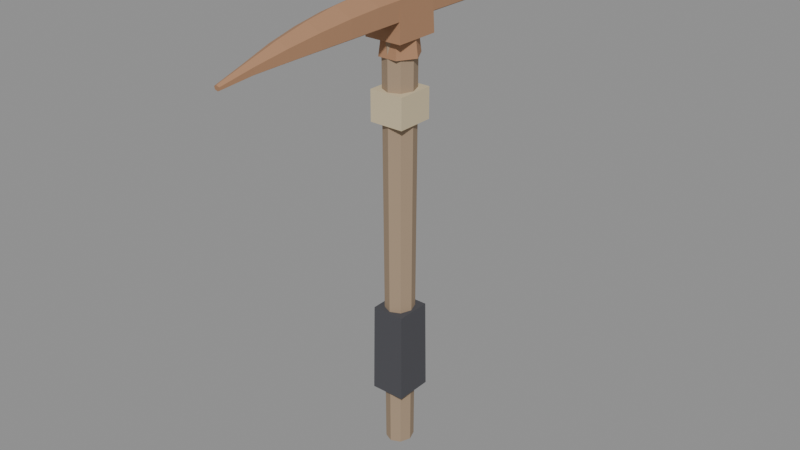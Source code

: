 # Source: pickaxe_worn.blend  (saved by Blender 5.2.45; exported with 4.5.12 LTS)
import bpy
from mathutils import Matrix  # noqa: F401  (used for matrix-valued properties, if any)

bpy.ops.wm.read_factory_settings(use_empty=True)
scene = bpy.context.scene
scene.name = 'Scene'

# ---- materials (node trees are filled in below, after node groups)
mat_oldwood = bpy.data.materials.new('OldWood')
mat_oldwood.diffuse_color = (0.37, 0.27, 0.18, 1.0)
mat_rubber = bpy.data.materials.new('Rubber')
mat_rubber.diffuse_color = (0.07, 0.07, 0.08, 1.0)
mat_rope = bpy.data.materials.new('Rope')
mat_rope.diffuse_color = (0.62, 0.52, 0.34, 1.0)
mat_rust = bpy.data.materials.new('Rust')
mat_rust.diffuse_color = (0.45, 0.25, 0.14, 1.0)
mat_steel = bpy.data.materials.new('Steel')
mat_steel.diffuse_color = (0.38, 0.4, 0.42, 1.0)

# ---- material node trees
mat_oldwood.use_nodes = True; mat_oldwood.node_tree.nodes.clear()
_N = mat_oldwood.node_tree.nodes; _L = mat_oldwood.node_tree.links
n0 = _N.new('ShaderNodeOutputMaterial'); n0.name = 'Material Output'; n0.location = (0, 0)
n1 = _N.new('ShaderNodeBsdfPrincipled'); n1.name = 'Principled BSDF'; n1.location = (0, 0)
n1.inputs[2].default_value = 1.0
n1.inputs[10].default_value = 0.005
n2 = _N.new('ShaderNodeVertexColor'); n2.name = 'Color Attribute'; n2.location = (0, 0)
n2.layer_name = 'Col'
n3 = _N.new('ShaderNodeMix'); n3.name = 'Mix'; n3.location = (0, 0)
n3.data_type = 'RGBA'
n3.blend_type = 'MULTIPLY'
n3.inputs[0].default_value = 1.0
n3.inputs[6].default_value = (0.37, 0.27, 0.18, 1.0)
_L.new(n1.outputs[0], n0.inputs[0])
_L.new(n2.outputs[0], n3.inputs[7])
_L.new(n3.outputs[2], n1.inputs[0])
n0.is_active_output = True
mat_rubber.use_nodes = True; mat_rubber.node_tree.nodes.clear()
_N = mat_rubber.node_tree.nodes; _L = mat_rubber.node_tree.links
n0 = _N.new('ShaderNodeOutputMaterial'); n0.name = 'Material Output'; n0.location = (0, 0)
n1 = _N.new('ShaderNodeBsdfPrincipled'); n1.name = 'Principled BSDF'; n1.location = (0, 0)
n1.inputs[2].default_value = 1.0
n1.inputs[10].default_value = 0.005
n2 = _N.new('ShaderNodeVertexColor'); n2.name = 'Color Attribute'; n2.location = (0, 0)
n2.layer_name = 'Col'
n3 = _N.new('ShaderNodeMix'); n3.name = 'Mix'; n3.location = (0, 0)
n3.data_type = 'RGBA'
n3.blend_type = 'MULTIPLY'
n3.inputs[0].default_value = 1.0
n3.inputs[6].default_value = (0.07, 0.07, 0.08, 1.0)
_L.new(n1.outputs[0], n0.inputs[0])
_L.new(n2.outputs[0], n3.inputs[7])
_L.new(n3.outputs[2], n1.inputs[0])
n0.is_active_output = True
mat_rope.use_nodes = True; mat_rope.node_tree.nodes.clear()
_N = mat_rope.node_tree.nodes; _L = mat_rope.node_tree.links
n0 = _N.new('ShaderNodeOutputMaterial'); n0.name = 'Material Output'; n0.location = (0, 0)
n1 = _N.new('ShaderNodeBsdfPrincipled'); n1.name = 'Principled BSDF'; n1.location = (0, 0)
n1.inputs[2].default_value = 1.0
n1.inputs[10].default_value = 0.005
n2 = _N.new('ShaderNodeVertexColor'); n2.name = 'Color Attribute'; n2.location = (0, 0)
n2.layer_name = 'Col'
n3 = _N.new('ShaderNodeMix'); n3.name = 'Mix'; n3.location = (0, 0)
n3.data_type = 'RGBA'
n3.blend_type = 'MULTIPLY'
n3.inputs[0].default_value = 1.0
n3.inputs[6].default_value = (0.62, 0.52, 0.34, 1.0)
_L.new(n1.outputs[0], n0.inputs[0])
_L.new(n2.outputs[0], n3.inputs[7])
_L.new(n3.outputs[2], n1.inputs[0])
n0.is_active_output = True
mat_rust.use_nodes = True; mat_rust.node_tree.nodes.clear()
_N = mat_rust.node_tree.nodes; _L = mat_rust.node_tree.links
n0 = _N.new('ShaderNodeOutputMaterial'); n0.name = 'Material Output'; n0.location = (0, 0)
n1 = _N.new('ShaderNodeBsdfPrincipled'); n1.name = 'Principled BSDF'; n1.location = (0, 0)
n1.inputs[1].default_value = 0.2
n1.inputs[2].default_value = 0.9
n1.inputs[10].default_value = 0.005
n2 = _N.new('ShaderNodeVertexColor'); n2.name = 'Color Attribute'; n2.location = (0, 0)
n2.layer_name = 'Col'
n3 = _N.new('ShaderNodeMix'); n3.name = 'Mix'; n3.location = (0, 0)
n3.data_type = 'RGBA'
n3.blend_type = 'MULTIPLY'
n3.inputs[0].default_value = 1.0
n3.inputs[6].default_value = (0.45, 0.25, 0.14, 1.0)
_L.new(n1.outputs[0], n0.inputs[0])
_L.new(n2.outputs[0], n3.inputs[7])
_L.new(n3.outputs[2], n1.inputs[0])
n0.is_active_output = True
mat_steel.use_nodes = True; mat_steel.node_tree.nodes.clear()
_N = mat_steel.node_tree.nodes; _L = mat_steel.node_tree.links
n0 = _N.new('ShaderNodeOutputMaterial'); n0.name = 'Material Output'; n0.location = (0, 0)
n1 = _N.new('ShaderNodeBsdfPrincipled'); n1.name = 'Principled BSDF'; n1.location = (0, 0)
n1.inputs[1].default_value = 0.2
n1.inputs[2].default_value = 0.65
n1.inputs[10].default_value = 0.005
n2 = _N.new('ShaderNodeVertexColor'); n2.name = 'Color Attribute'; n2.location = (0, 0)
n2.layer_name = 'Col'
n3 = _N.new('ShaderNodeMix'); n3.name = 'Mix'; n3.location = (0, 0)
n3.data_type = 'RGBA'
n3.blend_type = 'MULTIPLY'
n3.inputs[0].default_value = 1.0
n3.inputs[6].default_value = (0.38, 0.4, 0.42, 1.0)
_L.new(n1.outputs[0], n0.inputs[0])
_L.new(n2.outputs[0], n3.inputs[7])
_L.new(n3.outputs[2], n1.inputs[0])
n0.is_active_output = True

# ---- meshes
me_body_oldwood = bpy.data.meshes.new('Body_OldWood')
me_body_oldwood.from_pydata([(0.0175, 0.0, -0.09), (0.01237, -0.01361, -0.09), (1.072e-18, -0.01925, -0.09), (-0.01237, -0.01361, -0.09), (-0.0175, -2.357e-18, -0.09), (-0.01237, 0.01361, -0.09), (-3.215e-18, 0.01925, -0.09), (0.01237, 0.01361, -0.09), (0.0205, 0.0, 0.53), (0.0145, -0.01595, 0.53), (1.255e-18, -0.02255, 0.53), (-0.0145, -0.01595, 0.53), (-0.0205, -2.762e-18, 0.53), (-0.0145, 0.01595, 0.53), (-3.766e-18, 0.02255, 0.53), (0.0145, 0.01595, 0.53)], [], [(0, 8, 9, 1), (1, 9, 10, 2), (2, 10, 11, 3), (3, 11, 12, 4), (4, 12, 13, 5), (5, 13, 14, 6), (6, 14, 15, 7), (7, 15, 8, 0), (7, 0, 1, 2, 3, 4, 5, 6), (8, 15, 14, 13, 12, 11, 10, 9)])
_uv = me_body_oldwood.uv_layers.new(name='UVMap')
_uv.uv.foreach_set('vector', [0.0, -0.09, 0.0, 0.53, 0.01595, 0.53, 0.01361, -0.09, -0.01237, -0.09, -0.0145, 0.53, -1.255e-18, 0.53, -1.072e-18, -0.09, -1.072e-18, -0.09, -1.255e-18, 0.53, 0.0145, 0.53, 0.01237, -0.09, -0.01361, -0.09, -0.01595, 0.53, -2.762e-18, 0.53, -2.357e-18, -0.09, -2.357e-18, -0.09, -2.762e-18, 0.53, 0.01595, 0.53, 0.01361, -0.09, -0.01237, -0.09, -0.0145, 0.53, -3.766e-18, 0.53, -3.215e-18, -0.09, -3.215e-18, -0.09, -3.766e-18, 0.53, 0.0145, 0.53, 0.01237, -0.09, -0.01361, -0.09, -0.01595, 0.53, 0.0, 0.53, 0.0, -0.09, -0.01237, 0.01361, -0.0175, 0.0, -0.01237, -0.01361, -1.072e-18, -0.01925, 0.01237, -0.01361, 0.0175, -2.357e-18, 0.01237, 0.01361, 3.215e-18, 0.01925, 0.0205, 0.0, 0.0145, 0.01595, -3.766e-18, 0.02255, -0.0145, 0.01595, -0.0205, -2.762e-18, -0.0145, -0.01595, 1.255e-18, -0.02255, 0.0145, -0.01595])
_ca = me_body_oldwood.color_attributes.new('Col', 'BYTE_COLOR', 'CORNER')
_ca.data.foreach_set('color', [1.0, 1.0, 1.0, 1.0, 1.0, 1.0, 1.0, 1.0, 1.0, 1.0, 1.0, 1.0, 1.0, 1.0, 1.0, 1.0, 1.0, 1.0, 1.0, 1.0, 1.0, 1.0, 1.0, 1.0, 1.0, 1.0, 1.0, 1.0, 1.0, 1.0, 1.0, 1.0, 1.0, 1.0, 1.0, 1.0, 1.0, 1.0, 1.0, 1.0, 1.0, 1.0, 1.0, 1.0, 1.0, 1.0, 1.0, 1.0, 1.0, 1.0, 1.0, 1.0, 1.0, 1.0, 1.0, 1.0, 1.0, 1.0, 1.0, 1.0, 1.0, 1.0, 1.0, 1.0, 1.0, 1.0, 1.0, 1.0, 1.0, 1.0, 1.0, 1.0, 1.0, 1.0, 1.0, 1.0, 1.0, 1.0, 1.0, 1.0, 1.0, 1.0, 1.0, 1.0, 1.0, 1.0, 1.0, 1.0, 1.0, 1.0, 1.0, 1.0, 1.0, 1.0, 1.0, 1.0, 1.0, 1.0, 1.0, 1.0, 1.0, 1.0, 1.0, 1.0, 1.0, 1.0, 1.0, 1.0, 1.0, 1.0, 1.0, 1.0, 1.0, 1.0, 1.0, 1.0, 1.0, 1.0, 1.0, 1.0, 1.0, 1.0, 1.0, 1.0, 1.0, 1.0, 1.0, 1.0, 1.0, 1.0, 1.0, 1.0, 1.0, 1.0, 1.0, 1.0, 1.0, 1.0, 1.0, 1.0, 1.0, 1.0, 1.0, 1.0, 1.0, 1.0, 1.0, 1.0, 1.0, 1.0, 1.0, 1.0, 1.0, 1.0, 1.0, 1.0, 1.0, 1.0, 1.0, 1.0, 1.0, 1.0, 1.0, 1.0, 1.0, 1.0, 1.0, 1.0, 1.0, 1.0, 1.0, 1.0, 1.0, 1.0, 1.0, 1.0, 1.0, 1.0, 1.0, 1.0, 1.0, 1.0, 1.0, 1.0, 1.0, 1.0, 1.0, 1.0, 1.0, 1.0, 1.0, 1.0])
me_body_oldwood.materials.append(mat_oldwood)
me_body_oldwood.update()
me_body_rubber = bpy.data.meshes.new('Body_Rubber')
me_body_rubber.from_pydata([(-0.023, 0.025, -0.01), (0.023, 0.025, -0.01), (0.023, -0.025, -0.01), (-0.023, -0.025, -0.01), (-0.02185, 0.02375, 0.11), (0.02185, 0.02375, 0.11), (0.02185, -0.02375, 0.11), (-0.02185, -0.02375, 0.11)], [], [(0, 1, 2, 3), (4, 7, 6, 5), (0, 4, 5, 1), (1, 5, 6, 2), (2, 6, 7, 3), (3, 7, 4, 0)])
_uv = me_body_rubber.uv_layers.new(name='UVMap')
_uv.uv.foreach_set('vector', [0.023, 0.025, -0.023, 0.025, -0.023, -0.025, 0.023, -0.025, -0.02185, 0.02375, -0.02185, -0.02375, 0.02185, -0.02375, 0.02185, 0.02375, -0.023, -0.01, -0.02185, 0.11, 0.02185, 0.11, 0.023, -0.01, -0.025, -0.01, -0.02375, 0.11, 0.02375, 0.11, 0.025, -0.01, -0.023, -0.01, -0.02185, 0.11, 0.02185, 0.11, 0.023, -0.01, -0.025, -0.01, -0.02375, 0.11, 0.02375, 0.11, 0.025, -0.01])
_ca = me_body_rubber.color_attributes.new('Col', 'BYTE_COLOR', 'CORNER')
_ca.data.foreach_set('color', [1.0, 1.0, 1.0, 1.0, 1.0, 1.0, 1.0, 1.0, 1.0, 1.0, 1.0, 1.0, 1.0, 1.0, 1.0, 1.0, 1.0, 1.0, 1.0, 1.0, 1.0, 1.0, 1.0, 1.0, 1.0, 1.0, 1.0, 1.0, 1.0, 1.0, 1.0, 1.0, 1.0, 1.0, 1.0, 1.0, 1.0, 1.0, 1.0, 1.0, 1.0, 1.0, 1.0, 1.0, 1.0, 1.0, 1.0, 1.0, 1.0, 1.0, 1.0, 1.0, 1.0, 1.0, 1.0, 1.0, 1.0, 1.0, 1.0, 1.0, 1.0, 1.0, 1.0, 1.0, 1.0, 1.0, 1.0, 1.0, 1.0, 1.0, 1.0, 1.0, 1.0, 1.0, 1.0, 1.0, 1.0, 1.0, 1.0, 1.0, 1.0, 1.0, 1.0, 1.0, 1.0, 1.0, 1.0, 1.0, 1.0, 1.0, 1.0, 1.0, 1.0, 1.0, 1.0, 1.0])
me_body_rubber.materials.append(mat_rubber)
me_body_rubber.update()
me_body_rope = bpy.data.meshes.new('Body_Rope')
me_body_rope.from_pydata([(-0.023, 0.025, 0.36), (0.023, 0.025, 0.36), (0.023, -0.025, 0.36), (-0.023, -0.025, 0.36), (-0.023, 0.025, 0.4), (0.023, 0.025, 0.4), (0.023, -0.025, 0.4), (-0.023, -0.025, 0.4)], [], [(0, 1, 2, 3), (4, 7, 6, 5), (0, 4, 5, 1), (1, 5, 6, 2), (2, 6, 7, 3), (3, 7, 4, 0)])
_uv = me_body_rope.uv_layers.new(name='UVMap')
_uv.uv.foreach_set('vector', [0.023, 0.025, -0.023, 0.025, -0.023, -0.025, 0.023, -0.025, -0.023, 0.025, -0.023, -0.025, 0.023, -0.025, 0.023, 0.025, -0.023, 0.36, -0.023, 0.4, 0.023, 0.4, 0.023, 0.36, -0.025, 0.36, -0.025, 0.4, 0.025, 0.4, 0.025, 0.36, -0.023, 0.36, -0.023, 0.4, 0.023, 0.4, 0.023, 0.36, -0.025, 0.36, -0.025, 0.4, 0.025, 0.4, 0.025, 0.36])
_ca = me_body_rope.color_attributes.new('Col', 'BYTE_COLOR', 'CORNER')
_ca.data.foreach_set('color', [1.0, 1.0, 1.0, 1.0, 1.0, 1.0, 1.0, 1.0, 1.0, 1.0, 1.0, 1.0, 1.0, 1.0, 1.0, 1.0, 1.0, 1.0, 1.0, 1.0, 1.0, 1.0, 1.0, 1.0, 1.0, 1.0, 1.0, 1.0, 1.0, 1.0, 1.0, 1.0, 1.0, 1.0, 1.0, 1.0, 1.0, 1.0, 1.0, 1.0, 1.0, 1.0, 1.0, 1.0, 1.0, 1.0, 1.0, 1.0, 1.0, 1.0, 1.0, 1.0, 1.0, 1.0, 1.0, 1.0, 1.0, 1.0, 1.0, 1.0, 1.0, 1.0, 1.0, 1.0, 1.0, 1.0, 1.0, 1.0, 1.0, 1.0, 1.0, 1.0, 1.0, 1.0, 1.0, 1.0, 1.0, 1.0, 1.0, 1.0, 1.0, 1.0, 1.0, 1.0, 1.0, 1.0, 1.0, 1.0, 1.0, 1.0, 1.0, 1.0, 1.0, 1.0, 1.0, 1.0])
me_body_rope.materials.append(mat_rope)
me_body_rope.update()
me_body_rust = bpy.data.meshes.new('Body_Rust')
me_body_rust.from_pydata([(0.026, 0.0, 0.44), (0.013, -0.02252, 0.44), (-0.013, -0.02252, 0.44), (-0.026, -3.184e-18, 0.44), (-0.013, 0.02252, 0.44), (0.013, 0.02252, 0.44), (0.022, 0.0, 0.47), (0.011, -0.01905, 0.47), (-0.011, -0.01905, 0.47), (-0.022, -2.694e-18, 0.47), (-0.011, 0.01905, 0.47), (0.011, 0.01905, 0.47), (-0.025, 0.03, 0.4625), (0.025, 0.03, 0.4625), (0.025, -0.03, 0.4625), (-0.025, -0.03, 0.4625), (-0.023, 0.0276, 0.5375), (0.023, 0.0276, 0.5375), (0.023, -0.0276, 0.5375), (-0.023, -0.0276, 0.5375), (0.0, 0.0204, 0.524), (0.0239, 0.0202, 0.512), (0.0239, 0.0198, 0.488), (3.38e-18, 0.0196, 0.476), (-0.0239, 0.0198, 0.488), (-0.0239, 0.0202, 0.512), (0.0, 0.06244, 0.5226), (0.02326, 0.06206, 0.511), (0.02326, 0.06128, 0.4876), (3.289e-18, 0.06089, 0.476), (-0.02326, 0.06128, 0.4876), (-0.02326, 0.06206, 0.511), (0.0, 0.1048, 0.5186), (0.02133, 0.104, 0.5079), (0.02133, 0.1026, 0.4865), (3.016e-18, 0.1019, 0.4759), (-0.02133, 0.1026, 0.4865), (-0.02133, 0.104, 0.5079), (0.0, 0.1468, 0.5118), (0.01811, 0.1459, 0.5028), (0.01811, 0.1441, 0.4847), (2.56e-18, 0.1432, 0.4757), (-0.01811, 0.1441, 0.4847), (-0.01811, 0.1459, 0.5028), (0.0, 0.1885, 0.5024), (0.0136, 0.1876, 0.4957), (0.0136, 0.1858, 0.4821), (1.923e-18, 0.1849, 0.4754), (-0.0136, 0.1858, 0.4821), (-0.0136, 0.1876, 0.4957), (0.0, 0.2296, 0.4904), (0.007801, 0.229, 0.4865), (0.007801, 0.2277, 0.4788), (1.103e-18, 0.227, 0.4749), (-0.007801, 0.2277, 0.4788), (-0.007801, 0.229, 0.4865), (0.0, 0.2706, 0.4784), (0.003486, 0.2703, 0.4767), (0.003486, 0.2697, 0.4733), (4.929e-19, 0.2694, 0.4716), (-0.003486, 0.2697, 0.4733), (-0.003486, 0.2703, 0.4767), (0.0, -0.0204, 0.524), (-0.0239, -0.0202, 0.512), (-0.0239, -0.0198, 0.488), (-3.38e-18, -0.0196, 0.476), (0.0239, -0.0198, 0.488), (0.0239, -0.0202, 0.512), (0.0, -0.06244, 0.5226), (-0.02326, -0.06206, 0.511), (-0.02326, -0.06128, 0.4876), (-3.289e-18, -0.06089, 0.476), (0.02326, -0.06128, 0.4876), (0.02326, -0.06206, 0.511), (0.0, -0.1048, 0.5186), (-0.02133, -0.104, 0.5079), (-0.02133, -0.1026, 0.4865), (-3.016e-18, -0.1019, 0.4759), (0.02133, -0.1026, 0.4865), (0.02133, -0.104, 0.5079), (0.0, -0.1468, 0.5118), (-0.01811, -0.1459, 0.5028), (-0.01811, -0.1441, 0.4847), (-2.56e-18, -0.1432, 0.4757), (0.01811, -0.1441, 0.4847), (0.01811, -0.1459, 0.5028), (0.0, -0.1885, 0.5024), (-0.0136, -0.1876, 0.4957), (-0.0136, -0.1858, 0.4821), (-1.923e-18, -0.1849, 0.4754), (0.0136, -0.1858, 0.4821), (0.0136, -0.1876, 0.4957), (0.0, -0.2296, 0.4904), (-0.007801, -0.229, 0.4865), (-0.007801, -0.2277, 0.4788), (-1.103e-18, -0.227, 0.4749), (0.007801, -0.2277, 0.4788), (0.007801, -0.229, 0.4865), (0.0, -0.2706, 0.4784), (-0.003486, -0.2703, 0.4767), (-0.003486, -0.2697, 0.4733), (-4.929e-19, -0.2694, 0.4716), (0.003486, -0.2697, 0.4733), (0.003486, -0.2703, 0.4767)], [], [(0, 6, 7, 1), (1, 7, 8, 2), (2, 8, 9, 3), (3, 9, 10, 4), (4, 10, 11, 5), (5, 11, 6, 0), (5, 0, 1, 2, 3, 4), (6, 11, 10, 9, 8, 7), (12, 13, 14, 15), (16, 19, 18, 17), (12, 16, 17, 13), (13, 17, 18, 14), (14, 18, 19, 15), (15, 19, 16, 12), (20, 21, 27, 26), (21, 22, 28, 27), (22, 23, 29, 28), (23, 24, 30, 29), (24, 25, 31, 30), (25, 20, 26, 31), (26, 27, 33, 32), (27, 28, 34, 33), (28, 29, 35, 34), (29, 30, 36, 35), (30, 31, 37, 36), (31, 26, 32, 37), (32, 33, 39, 38), (33, 34, 40, 39), (34, 35, 41, 40), (35, 36, 42, 41), (36, 37, 43, 42), (37, 32, 38, 43), (38, 39, 45, 44), (39, 40, 46, 45), (40, 41, 47, 46), (41, 42, 48, 47), (42, 43, 49, 48), (43, 38, 44, 49), (44, 45, 51, 50), (45, 46, 52, 51), (46, 47, 53, 52), (47, 48, 54, 53), (48, 49, 55, 54), (49, 44, 50, 55), (50, 51, 57, 56), (51, 52, 58, 57), (52, 53, 59, 58), (53, 54, 60, 59), (54, 55, 61, 60), (55, 50, 56, 61), (25, 24, 23, 22, 21, 20), (56, 57, 58, 59, 60, 61), (62, 63, 69, 68), (63, 64, 70, 69), (64, 65, 71, 70), (65, 66, 72, 71), (66, 67, 73, 72), (67, 62, 68, 73), (68, 69, 75, 74), (69, 70, 76, 75), (70, 71, 77, 76), (71, 72, 78, 77), (72, 73, 79, 78), (73, 68, 74, 79), (74, 75, 81, 80), (75, 76, 82, 81), (76, 77, 83, 82), (77, 78, 84, 83), (78, 79, 85, 84), (79, 74, 80, 85), (80, 81, 87, 86), (81, 82, 88, 87), (82, 83, 89, 88), (83, 84, 90, 89), (84, 85, 91, 90), (85, 80, 86, 91), (86, 87, 93, 92), (87, 88, 94, 93), (88, 89, 95, 94), (89, 90, 96, 95), (90, 91, 97, 96), (91, 86, 92, 97), (92, 93, 99, 98), (93, 94, 100, 99), (94, 95, 101, 100), (95, 96, 102, 101), (96, 97, 103, 102), (97, 92, 98, 103), (67, 66, 65, 64, 63, 62), (98, 99, 100, 101, 102, 103)])
_uv = me_body_rust.uv_layers.new(name='UVMap')
_uv.uv.foreach_set('vector', [0.0, 0.44, 0.0, 0.47, 0.01905, 0.47, 0.02252, 0.44, -0.013, 0.44, -0.011, 0.47, 0.011, 0.47, 0.013, 0.44, -0.02252, 0.44, -0.01905, 0.47, -2.694e-18, 0.47, -3.184e-18, 0.44, -3.184e-18, 0.44, -2.694e-18, 0.47, 0.01905, 0.47, 0.02252, 0.44, -0.013, 0.44, -0.011, 0.47, 0.011, 0.47, 0.013, 0.44, -0.02252, 0.44, -0.01905, 0.47, 0.0, 0.47, 0.0, 0.44, -0.013, 0.02252, -0.026, 0.0, -0.013, -0.02252, 0.013, -0.02252, 0.026, -3.184e-18, 0.013, 0.02252, 0.022, 0.0, 0.011, 0.01905, -0.011, 0.01905, -0.022, -2.694e-18, -0.011, -0.01905, 0.011, -0.01905, 0.025, 0.03, -0.025, 0.03, -0.025, -0.03, 0.025, -0.03, -0.023, 0.0276, -0.023, -0.0276, 0.023, -0.0276, 0.023, 0.0276, -0.025, 0.4625, -0.023, 0.5375, 0.023, 0.5375, 0.025, 0.4625, -0.03, 0.4625, -0.0276, 0.5375, 0.0276, 0.5375, 0.03, 0.4625, -0.025, 0.4625, -0.023, 0.5375, 0.023, 0.5375, 0.025, 0.4625, -0.03, 0.4625, -0.0276, 0.5375, 0.0276, 0.5375, 0.03, 0.4625, 0.0, 0.0204, 0.0239, 0.0202, 0.02326, 0.06206, 0.0, 0.06244, -0.0202, 0.512, -0.0198, 0.488, -0.06128, 0.4876, -0.06206, 0.511, -0.0239, 0.0198, -3.38e-18, 0.0196, -3.289e-18, 0.06089, -0.02326, 0.06128, -3.38e-18, 0.0196, 0.0239, 0.0198, 0.02326, 0.06128, -3.289e-18, 0.06089, 0.0198, 0.488, 0.0202, 0.512, 0.06206, 0.511, 0.06128, 0.4876, -0.0239, 0.0202, 0.0, 0.0204, 0.0, 0.06244, -0.02326, 0.06206, 0.0, 0.06244, 0.02326, 0.06206, 0.02133, 0.104, 0.0, 0.1048, -0.06206, 0.511, -0.06128, 0.4876, -0.1026, 0.4865, -0.104, 0.5079, -0.02326, 0.06128, -3.289e-18, 0.06089, -3.016e-18, 0.1019, -0.02133, 0.1026, -3.289e-18, 0.06089, 0.02326, 0.06128, 0.02133, 0.1026, -3.016e-18, 0.1019, 0.06128, 0.4876, 0.06206, 0.511, 0.104, 0.5079, 0.1026, 0.4865, -0.02326, 0.06206, 0.0, 0.06244, 0.0, 0.1048, -0.02133, 0.104, 0.0, 0.1048, 0.02133, 0.104, 0.01811, 0.1459, 0.0, 0.1468, -0.104, 0.5079, -0.1026, 0.4865, -0.1441, 0.4847, -0.1459, 0.5028, -0.02133, 0.1026, -3.016e-18, 0.1019, -2.56e-18, 0.1432, -0.01811, 0.1441, -3.016e-18, 0.1019, 0.02133, 0.1026, 0.01811, 0.1441, -2.56e-18, 0.1432, 0.1026, 0.4865, 0.104, 0.5079, 0.1459, 0.5028, 0.1441, 0.4847, -0.02133, 0.104, 0.0, 0.1048, 0.0, 0.1468, -0.01811, 0.1459, 0.0, 0.1468, 0.01811, 0.1459, 0.0136, 0.1876, 0.0, 0.1885, -0.1459, 0.5028, -0.1441, 0.4847, -0.1858, 0.4821, -0.1876, 0.4957, -0.01811, 0.1441, -2.56e-18, 0.1432, -1.923e-18, 0.1849, -0.0136, 0.1858, -2.56e-18, 0.1432, 0.01811, 0.1441, 0.0136, 0.1858, -1.923e-18, 0.1849, 0.1441, 0.4847, 0.1459, 0.5028, 0.1876, 0.4957, 0.1858, 0.4821, -0.01811, 0.1459, 0.0, 0.1468, 0.0, 0.1885, -0.0136, 0.1876, 0.0, 0.1885, 0.0136, 0.1876, 0.007801, 0.229, 0.0, 0.2296, -0.1876, 0.4957, -0.1858, 0.4821, -0.2277, 0.4788, -0.229, 0.4865, -0.0136, 0.1858, -1.923e-18, 0.1849, -1.103e-18, 0.227, -0.007801, 0.2277, -1.923e-18, 0.1849, 0.0136, 0.1858, 0.007801, 0.2277, -1.103e-18, 0.227, 0.1858, 0.4821, 0.1876, 0.4957, 0.229, 0.4865, 0.2277, 0.4788, -0.0136, 0.1876, 0.0, 0.1885, 0.0, 0.2296, -0.007801, 0.229, 0.0, 0.2296, 0.007801, 0.229, 0.003486, 0.2703, 0.0, 0.2706, -0.229, 0.4865, -0.2277, 0.4788, -0.2697, 0.4733, -0.2703, 0.4767, -0.007801, 0.2277, -1.103e-18, 0.227, -4.929e-19, 0.2694, -0.003486, 0.2697, -1.103e-18, 0.227, 0.007801, 0.2277, 0.003486, 0.2697, -4.929e-19, 0.2694, 0.2277, 0.4788, 0.229, 0.4865, 0.2703, 0.4767, 0.2697, 0.4733, -0.007801, 0.229, 0.0, 0.2296, 0.0, 0.2706, -0.003486, 0.2703, 0.0239, 0.512, 0.0239, 0.488, -3.38e-18, 0.476, -0.0239, 0.488, -0.0239, 0.512, 0.0, 0.524, 0.0, 0.4784, 0.003486, 0.4767, 0.003486, 0.4733, 4.929e-19, 0.4716, -0.003486, 0.4733, -0.003486, 0.4767, 0.0, -0.0204, -0.0239, -0.0202, -0.02326, -0.06206, 0.0, -0.06244, -0.0202, 0.512, -0.0198, 0.488, -0.06128, 0.4876, -0.06206, 0.511, 0.0239, -0.0198, 3.38e-18, -0.0196, 3.289e-18, -0.06089, 0.02326, -0.06128, 3.38e-18, -0.0196, -0.0239, -0.0198, -0.02326, -0.06128, 3.289e-18, -0.06089, 0.0198, 0.488, 0.0202, 0.512, 0.06206, 0.511, 0.06128, 0.4876, 0.0239, -0.0202, 0.0, -0.0204, 0.0, -0.06244, 0.02326, -0.06206, 0.0, -0.06244, -0.02326, -0.06206, -0.02133, -0.104, 0.0, -0.1048, -0.06206, 0.511, -0.06128, 0.4876, -0.1026, 0.4865, -0.104, 0.5079, 0.02326, -0.06128, 3.289e-18, -0.06089, 3.016e-18, -0.1019, 0.02133, -0.1026, 3.289e-18, -0.06089, -0.02326, -0.06128, -0.02133, -0.1026, 3.016e-18, -0.1019, 0.06128, 0.4876, 0.06206, 0.511, 0.104, 0.5079, 0.1026, 0.4865, 0.02326, -0.06206, 0.0, -0.06244, 0.0, -0.1048, 0.02133, -0.104, 0.0, -0.1048, -0.02133, -0.104, -0.01811, -0.1459, 0.0, -0.1468, -0.104, 0.5079, -0.1026, 0.4865, -0.1441, 0.4847, -0.1459, 0.5028, 0.02133, -0.1026, 3.016e-18, -0.1019, 2.56e-18, -0.1432, 0.01811, -0.1441, 3.016e-18, -0.1019, -0.02133, -0.1026, -0.01811, -0.1441, 2.56e-18, -0.1432, 0.1026, 0.4865, 0.104, 0.5079, 0.1459, 0.5028, 0.1441, 0.4847, 0.02133, -0.104, 0.0, -0.1048, 0.0, -0.1468, 0.01811, -0.1459, 0.0, -0.1468, -0.01811, -0.1459, -0.0136, -0.1876, 0.0, -0.1885, -0.1459, 0.5028, -0.1441, 0.4847, -0.1858, 0.4821, -0.1876, 0.4957, 0.01811, -0.1441, 2.56e-18, -0.1432, 1.923e-18, -0.1849, 0.0136, -0.1858, 2.56e-18, -0.1432, -0.01811, -0.1441, -0.0136, -0.1858, 1.923e-18, -0.1849, 0.1441, 0.4847, 0.1459, 0.5028, 0.1876, 0.4957, 0.1858, 0.4821, 0.01811, -0.1459, 0.0, -0.1468, 0.0, -0.1885, 0.0136, -0.1876, 0.0, -0.1885, -0.0136, -0.1876, -0.007801, -0.229, 0.0, -0.2296, -0.1876, 0.4957, -0.1858, 0.4821, -0.2277, 0.4788, -0.229, 0.4865, 0.0136, -0.1858, 1.923e-18, -0.1849, 1.103e-18, -0.227, 0.007801, -0.2277, 1.923e-18, -0.1849, -0.0136, -0.1858, -0.007801, -0.2277, 1.103e-18, -0.227, 0.1858, 0.4821, 0.1876, 0.4957, 0.229, 0.4865, 0.2277, 0.4788, 0.0136, -0.1876, 0.0, -0.1885, 0.0, -0.2296, 0.007801, -0.229, 0.0, -0.2296, -0.007801, -0.229, -0.003486, -0.2703, 0.0, -0.2706, -0.229, 0.4865, -0.2277, 0.4788, -0.2697, 0.4733, -0.2703, 0.4767, 0.007801, -0.2277, 1.103e-18, -0.227, 4.929e-19, -0.2694, 0.003486, -0.2697, 1.103e-18, -0.227, -0.007801, -0.2277, -0.003486, -0.2697, 4.929e-19, -0.2694, 0.2277, 0.4788, 0.229, 0.4865, 0.2703, 0.4767, 0.2697, 0.4733, 0.007801, -0.229, 0.0, -0.2296, 0.0, -0.2706, 0.003486, -0.2703, 0.0239, 0.512, 0.0239, 0.488, -3.38e-18, 0.476, -0.0239, 0.488, -0.0239, 0.512, 0.0, 0.524, 0.0, 0.4784, 0.003486, 0.4767, 0.003486, 0.4733, 4.929e-19, 0.4716, -0.003486, 0.4733, -0.003486, 0.4767])
_ca = me_body_rust.color_attributes.new('Col', 'BYTE_COLOR', 'CORNER')
_ca.data.foreach_set('color', [1.0, 1.0, 1.0, 1.0, 1.0, 1.0, 1.0, 1.0, 1.0, 1.0, 1.0, 1.0, 1.0, 1.0, 1.0, 1.0, 1.0, 1.0, 1.0, 1.0, 1.0, 1.0, 1.0, 1.0, 1.0, 1.0, 1.0, 1.0, 1.0, 1.0, 1.0, 1.0, 1.0, 1.0, 1.0, 1.0, 1.0, 1.0, 1.0, 1.0, 1.0, 1.0, 1.0, 1.0, 1.0, 1.0, 1.0, 1.0, 1.0, 1.0, 1.0, 1.0, 1.0, 1.0, 1.0, 1.0, 1.0, 1.0, 1.0, 1.0, 1.0, 1.0, 1.0, 1.0, 1.0, 1.0, 1.0, 1.0, 1.0, 1.0, 1.0, 1.0, 1.0, 1.0, 1.0, 1.0, 1.0, 1.0, 1.0, 1.0, 1.0, 1.0, 1.0, 1.0, 1.0, 1.0, 1.0, 1.0, 1.0, 1.0, 1.0, 1.0, 1.0, 1.0, 1.0, 1.0, 1.0, 1.0, 1.0, 1.0, 1.0, 1.0, 1.0, 1.0, 1.0, 1.0, 1.0, 1.0, 1.0, 1.0, 1.0, 1.0, 1.0, 1.0, 1.0, 1.0, 1.0, 1.0, 1.0, 1.0, 1.0, 1.0, 1.0, 1.0, 1.0, 1.0, 1.0, 1.0, 1.0, 1.0, 1.0, 1.0, 1.0, 1.0, 1.0, 1.0, 1.0, 1.0, 1.0, 1.0, 1.0, 1.0, 1.0, 1.0, 1.0, 1.0, 1.0, 1.0, 1.0, 1.0, 1.0, 1.0, 1.0, 1.0, 1.0, 1.0, 1.0, 1.0, 1.0, 1.0, 1.0, 1.0, 1.0, 1.0, 1.0, 1.0, 1.0, 1.0, 1.0, 1.0, 1.0, 1.0, 1.0, 1.0, 1.0, 1.0, 1.0, 1.0, 1.0, 1.0, 1.0, 1.0, 1.0, 1.0, 1.0, 1.0, 1.0, 1.0, 1.0, 1.0, 1.0, 1.0, 1.0, 1.0, 1.0, 1.0, 1.0, 1.0, 1.0, 1.0, 1.0, 1.0, 1.0, 1.0, 1.0, 1.0, 1.0, 1.0, 1.0, 1.0, 1.0, 1.0, 1.0, 1.0, 1.0, 1.0, 1.0, 1.0, 1.0, 1.0, 1.0, 1.0, 1.0, 1.0, 1.0, 1.0, 1.0, 1.0, 1.0, 1.0, 1.0, 1.0, 1.0, 1.0, 1.0, 1.0, 1.0, 1.0, 1.0, 1.0, 1.0, 1.0, 1.0, 1.0, 1.0, 1.0, 1.0, 1.0, 1.0, 1.0, 1.0, 1.0, 1.0, 1.0, 1.0, 1.0, 1.0, 1.0, 1.0, 1.0, 1.0, 1.0, 1.0, 1.0, 1.0, 1.0, 1.0, 1.0, 1.0, 1.0, 1.0, 1.0, 1.0, 1.0, 1.0, 1.0, 1.0, 1.0, 1.0, 1.0, 1.0, 1.0, 1.0, 1.0, 1.0, 1.0, 1.0, 1.0, 1.0, 1.0, 1.0, 1.0, 1.0, 1.0, 1.0, 1.0, 1.0, 1.0, 1.0, 1.0, 1.0, 1.0, 1.0, 1.0, 1.0, 1.0, 1.0, 1.0, 1.0, 1.0, 1.0, 1.0, 1.0, 1.0, 1.0, 1.0, 1.0, 1.0, 1.0, 1.0, 1.0, 1.0, 1.0, 1.0, 1.0, 1.0, 1.0, 1.0, 1.0, 1.0, 1.0, 1.0, 1.0, 1.0, 1.0, 1.0, 1.0, 1.0, 1.0, 1.0, 1.0, 1.0, 1.0, 1.0, 1.0, 1.0, 1.0, 1.0, 1.0, 1.0, 1.0, 1.0, 1.0, 1.0, 1.0, 1.0, 1.0, 1.0, 1.0, 1.0, 1.0, 1.0, 1.0, 1.0, 1.0, 1.0, 1.0, 1.0, 1.0, 1.0, 1.0, 1.0, 1.0, 1.0, 1.0, 1.0, 1.0, 1.0, 1.0, 1.0, 1.0, 1.0, 1.0, 1.0, 1.0, 1.0, 1.0, 1.0, 1.0, 1.0, 1.0, 1.0, 1.0, 1.0, 1.0, 1.0, 1.0, 1.0, 1.0, 1.0, 1.0, 1.0, 1.0, 1.0, 1.0, 1.0, 1.0, 1.0, 1.0, 1.0, 1.0, 1.0, 1.0, 1.0, 1.0, 1.0, 1.0, 1.0, 1.0, 1.0, 1.0, 1.0, 1.0, 1.0, 1.0, 1.0, 1.0, 1.0, 1.0, 1.0, 1.0, 1.0, 1.0, 1.0, 1.0, 1.0, 1.0, 1.0, 1.0, 1.0, 1.0, 1.0, 1.0, 1.0, 1.0, 1.0, 1.0, 1.0, 1.0, 1.0, 1.0, 1.0, 1.0, 1.0, 1.0, 1.0, 1.0, 1.0, 1.0, 1.0, 1.0, 1.0, 1.0, 1.0, 1.0, 1.0, 1.0, 1.0, 1.0, 1.0, 1.0, 1.0, 1.0, 1.0, 1.0, 1.0, 1.0, 1.0, 1.0, 1.0, 1.0, 1.0, 1.0, 1.0, 1.0, 1.0, 1.0, 1.0, 1.0, 1.0, 1.0, 1.0, 1.0, 1.0, 1.0, 1.0, 1.0, 1.0, 1.0, 1.0, 1.0, 1.0, 1.0, 1.0, 1.0, 1.0, 1.0, 1.0, 1.0, 1.0, 1.0, 1.0, 1.0, 1.0, 1.0, 1.0, 1.0, 1.0, 1.0, 1.0, 1.0, 1.0, 1.0, 1.0, 1.0, 1.0, 1.0, 1.0, 1.0, 1.0, 1.0, 1.0, 1.0, 1.0, 1.0, 1.0, 1.0, 1.0, 1.0, 1.0, 1.0, 1.0, 1.0, 1.0, 1.0, 1.0, 1.0, 1.0, 1.0, 1.0, 1.0, 1.0, 1.0, 1.0, 1.0, 1.0, 1.0, 1.0, 1.0, 1.0, 1.0, 1.0, 1.0, 1.0, 1.0, 1.0, 1.0, 1.0, 1.0, 1.0, 1.0, 1.0, 1.0, 1.0, 1.0, 1.0, 1.0, 1.0, 1.0, 1.0, 1.0, 1.0, 1.0, 1.0, 1.0, 1.0, 1.0, 1.0, 1.0, 1.0, 1.0, 1.0, 1.0, 1.0, 1.0, 1.0, 1.0, 1.0, 1.0, 1.0, 1.0, 1.0, 1.0, 1.0, 1.0, 1.0, 1.0, 1.0, 1.0, 1.0, 1.0, 1.0, 1.0, 1.0, 1.0, 1.0, 1.0, 1.0, 1.0, 1.0, 1.0, 1.0, 1.0, 1.0, 1.0, 1.0, 1.0, 1.0, 1.0, 1.0, 1.0, 1.0, 1.0, 1.0, 1.0, 1.0, 1.0, 1.0, 1.0, 1.0, 1.0, 1.0, 1.0, 1.0, 1.0, 1.0, 1.0, 1.0, 1.0, 1.0, 1.0, 1.0, 1.0, 1.0, 1.0, 1.0, 1.0, 1.0, 1.0, 1.0, 1.0, 1.0, 1.0, 1.0, 1.0, 1.0, 1.0, 1.0, 1.0, 1.0, 1.0, 1.0, 1.0, 1.0, 1.0, 1.0, 1.0, 1.0, 1.0, 1.0, 1.0, 1.0, 1.0, 1.0, 1.0, 1.0, 1.0, 1.0, 1.0, 1.0, 1.0, 1.0, 1.0, 1.0, 1.0, 1.0, 1.0, 1.0, 1.0, 1.0, 1.0, 1.0, 1.0, 1.0, 1.0, 1.0, 1.0, 1.0, 1.0, 1.0, 1.0, 1.0, 1.0, 1.0, 1.0, 1.0, 1.0, 1.0, 1.0, 1.0, 1.0, 1.0, 1.0, 1.0, 1.0, 1.0, 1.0, 1.0, 1.0, 1.0, 1.0, 1.0, 1.0, 1.0, 1.0, 1.0, 1.0, 1.0, 1.0, 1.0, 1.0, 1.0, 1.0, 1.0, 1.0, 1.0, 1.0, 1.0, 1.0, 1.0, 1.0, 1.0, 1.0, 1.0, 1.0, 1.0, 1.0, 1.0, 1.0, 1.0, 1.0, 1.0, 1.0, 1.0, 1.0, 1.0, 1.0, 1.0, 1.0, 1.0, 1.0, 1.0, 1.0, 1.0, 1.0, 1.0, 1.0, 1.0, 1.0, 1.0, 1.0, 1.0, 1.0, 1.0, 1.0, 1.0, 1.0, 1.0, 1.0, 1.0, 1.0, 1.0, 1.0, 1.0, 1.0, 1.0, 1.0, 1.0, 1.0, 1.0, 1.0, 1.0, 1.0, 1.0, 1.0, 1.0, 1.0, 1.0, 1.0, 1.0, 1.0, 1.0, 1.0, 1.0, 1.0, 1.0, 1.0, 1.0, 1.0, 1.0, 1.0, 1.0, 1.0, 1.0, 1.0, 1.0, 1.0, 1.0, 1.0, 1.0, 1.0, 1.0, 1.0, 1.0, 1.0, 1.0, 1.0, 1.0, 1.0, 1.0, 1.0, 1.0, 1.0, 1.0, 1.0, 1.0, 1.0, 1.0, 1.0, 1.0, 1.0, 1.0, 1.0, 1.0, 1.0, 1.0, 1.0, 1.0, 1.0, 1.0, 1.0, 1.0, 1.0, 1.0, 1.0, 1.0, 1.0, 1.0, 1.0, 1.0, 1.0, 1.0, 1.0, 1.0, 1.0, 1.0, 1.0, 1.0, 1.0, 1.0, 1.0, 1.0, 1.0, 1.0, 1.0, 1.0, 1.0, 1.0, 1.0, 1.0, 1.0, 1.0, 1.0, 1.0, 1.0, 1.0, 1.0, 1.0, 1.0, 1.0, 1.0, 1.0, 1.0, 1.0, 1.0, 1.0, 1.0, 1.0, 1.0, 1.0, 1.0, 1.0, 1.0, 1.0, 1.0, 1.0, 1.0, 1.0, 1.0, 1.0, 1.0, 1.0, 1.0, 1.0, 1.0, 1.0, 1.0, 1.0, 1.0, 1.0, 1.0, 1.0, 1.0, 1.0, 1.0, 1.0, 1.0, 1.0, 1.0, 1.0, 1.0, 1.0, 1.0, 1.0, 1.0, 1.0, 1.0, 1.0, 1.0, 1.0, 1.0, 1.0, 1.0, 1.0, 1.0, 1.0, 1.0, 1.0, 1.0, 1.0, 1.0, 1.0, 1.0, 1.0, 1.0, 1.0, 1.0, 1.0, 1.0, 1.0, 1.0, 1.0, 1.0, 1.0, 1.0, 1.0, 1.0, 1.0, 1.0, 1.0, 1.0, 1.0, 1.0, 1.0, 1.0, 1.0, 1.0, 1.0, 1.0, 1.0, 1.0, 1.0, 1.0, 1.0, 1.0, 1.0, 1.0, 1.0, 1.0, 1.0, 1.0, 1.0, 1.0, 1.0, 1.0, 1.0, 1.0, 1.0, 1.0, 1.0, 1.0, 1.0, 1.0, 1.0, 1.0, 1.0, 1.0, 1.0, 1.0, 1.0, 1.0, 1.0, 1.0, 1.0, 1.0, 1.0, 1.0, 1.0, 1.0, 1.0, 1.0, 1.0, 1.0, 1.0, 1.0, 1.0, 1.0, 1.0, 1.0, 1.0, 1.0, 1.0, 1.0, 1.0, 1.0, 1.0, 1.0, 1.0, 1.0, 1.0, 1.0, 1.0, 1.0, 1.0, 1.0, 1.0, 1.0, 1.0, 1.0, 1.0, 1.0, 1.0, 1.0, 1.0, 1.0, 1.0, 1.0, 1.0, 1.0, 1.0, 1.0, 1.0, 1.0, 1.0, 1.0, 1.0, 1.0, 1.0, 1.0, 1.0, 1.0, 1.0, 1.0, 1.0, 1.0, 1.0, 1.0, 1.0, 1.0, 1.0, 1.0, 1.0, 1.0, 1.0, 1.0, 1.0, 1.0, 1.0, 1.0, 1.0, 1.0, 1.0, 1.0, 1.0, 1.0, 1.0, 1.0, 1.0, 1.0, 1.0, 1.0, 1.0, 1.0, 1.0, 1.0, 1.0, 1.0, 1.0, 1.0, 1.0, 1.0, 1.0, 1.0, 1.0, 1.0, 1.0, 1.0, 1.0, 1.0, 1.0, 1.0, 1.0, 1.0, 1.0, 1.0, 1.0, 1.0, 1.0, 1.0, 1.0, 1.0, 1.0, 1.0, 1.0, 1.0, 1.0, 1.0, 1.0, 1.0, 1.0, 1.0, 1.0, 1.0, 1.0, 1.0, 1.0, 1.0, 1.0, 1.0, 1.0, 1.0, 1.0, 1.0, 1.0, 1.0, 1.0, 1.0, 1.0, 1.0, 1.0, 1.0, 1.0, 1.0, 1.0, 1.0, 1.0, 1.0, 1.0, 1.0, 1.0, 1.0, 1.0, 1.0, 1.0, 1.0, 1.0, 1.0, 1.0, 1.0, 1.0, 1.0, 1.0, 1.0, 1.0, 1.0, 1.0, 1.0, 1.0, 1.0, 1.0, 1.0, 1.0, 1.0, 1.0, 1.0, 1.0, 1.0, 1.0, 1.0, 1.0, 1.0, 1.0, 1.0, 1.0, 1.0, 1.0, 1.0, 1.0, 1.0, 1.0, 1.0, 1.0, 1.0, 1.0, 1.0, 1.0, 1.0, 1.0, 1.0, 1.0, 1.0, 1.0, 1.0, 1.0, 1.0, 1.0, 1.0, 1.0, 1.0, 1.0, 1.0, 1.0, 1.0, 1.0, 1.0, 1.0, 1.0, 1.0, 1.0, 1.0, 1.0, 1.0, 1.0, 1.0, 1.0, 1.0, 1.0, 1.0, 1.0, 1.0, 1.0, 1.0, 1.0, 1.0, 1.0, 1.0, 1.0, 1.0, 1.0, 1.0, 1.0, 1.0, 1.0, 1.0, 1.0, 1.0, 1.0, 1.0, 1.0, 1.0, 1.0, 1.0, 1.0, 1.0, 1.0, 1.0, 1.0, 1.0, 1.0, 1.0, 1.0, 1.0, 1.0, 1.0, 1.0, 1.0, 1.0, 1.0, 1.0, 1.0, 1.0, 1.0, 1.0, 1.0, 1.0, 1.0, 1.0, 1.0, 1.0, 1.0, 1.0, 1.0, 1.0, 1.0, 1.0, 1.0, 1.0, 1.0, 1.0, 1.0, 1.0, 1.0, 1.0, 1.0, 1.0, 1.0, 1.0, 1.0, 1.0, 1.0, 1.0, 1.0, 1.0, 1.0, 1.0, 1.0, 1.0, 1.0, 1.0, 1.0, 1.0, 1.0, 1.0, 1.0, 1.0, 1.0, 1.0, 1.0, 1.0, 1.0, 1.0, 1.0, 1.0, 1.0, 1.0, 1.0, 1.0, 1.0, 1.0, 1.0, 1.0, 1.0, 1.0, 1.0, 1.0, 1.0, 1.0, 1.0, 1.0, 1.0, 1.0, 1.0, 1.0, 1.0, 1.0, 1.0, 1.0, 1.0, 1.0, 1.0, 1.0, 1.0, 1.0, 1.0, 1.0, 1.0, 1.0, 1.0, 1.0, 1.0, 1.0, 1.0, 1.0, 1.0, 1.0, 1.0, 1.0, 1.0, 1.0, 1.0, 1.0, 1.0, 1.0, 1.0, 1.0, 1.0, 1.0, 1.0, 1.0, 1.0, 1.0, 1.0, 1.0, 1.0, 1.0, 1.0, 1.0, 1.0, 1.0, 1.0, 1.0, 1.0, 1.0, 1.0, 1.0, 1.0, 1.0, 1.0, 1.0, 1.0, 1.0, 1.0, 1.0, 1.0, 1.0, 1.0, 1.0, 1.0, 1.0, 1.0, 1.0, 1.0, 1.0, 1.0, 1.0, 1.0, 1.0, 1.0, 1.0, 1.0, 1.0, 1.0, 1.0, 1.0, 1.0, 1.0, 1.0, 1.0, 1.0, 1.0, 1.0, 1.0, 1.0, 1.0, 1.0, 1.0, 1.0, 1.0, 1.0, 1.0, 1.0, 1.0, 1.0, 1.0, 1.0, 1.0, 1.0, 1.0, 1.0, 1.0, 1.0, 1.0, 1.0, 1.0, 1.0, 1.0, 1.0, 1.0])
me_body_rust.materials.append(mat_rust)
me_body_rust.update()
me_body_steel = bpy.data.meshes.new('Body_Steel')
me_body_steel.from_pydata([(-0.007, 0.015, 0.435), (0.007, 0.015, 0.435), (0.007, -0.015, 0.435), (-0.007, -0.015, 0.435), (-0.007, 0.015, 0.485), (0.007, 0.015, 0.485), (0.007, -0.015, 0.485), (-0.007, -0.015, 0.485)], [], [(0, 1, 2, 3), (4, 7, 6, 5), (0, 4, 5, 1), (1, 5, 6, 2), (2, 6, 7, 3), (3, 7, 4, 0)])
_uv = me_body_steel.uv_layers.new(name='UVMap')
_uv.uv.foreach_set('vector', [0.007, 0.015, -0.007, 0.015, -0.007, -0.015, 0.007, -0.015, -0.007, 0.015, -0.007, -0.015, 0.007, -0.015, 0.007, 0.015, -0.007, 0.435, -0.007, 0.485, 0.007, 0.485, 0.007, 0.435, -0.015, 0.435, -0.015, 0.485, 0.015, 0.485, 0.015, 0.435, -0.007, 0.435, -0.007, 0.485, 0.007, 0.485, 0.007, 0.435, -0.015, 0.435, -0.015, 0.485, 0.015, 0.485, 0.015, 0.435])
_ca = me_body_steel.color_attributes.new('Col', 'BYTE_COLOR', 'CORNER')
_ca.data.foreach_set('color', [1.0, 1.0, 1.0, 1.0, 1.0, 1.0, 1.0, 1.0, 1.0, 1.0, 1.0, 1.0, 1.0, 1.0, 1.0, 1.0, 1.0, 1.0, 1.0, 1.0, 1.0, 1.0, 1.0, 1.0, 1.0, 1.0, 1.0, 1.0, 1.0, 1.0, 1.0, 1.0, 1.0, 1.0, 1.0, 1.0, 1.0, 1.0, 1.0, 1.0, 1.0, 1.0, 1.0, 1.0, 1.0, 1.0, 1.0, 1.0, 1.0, 1.0, 1.0, 1.0, 1.0, 1.0, 1.0, 1.0, 1.0, 1.0, 1.0, 1.0, 1.0, 1.0, 1.0, 1.0, 1.0, 1.0, 1.0, 1.0, 1.0, 1.0, 1.0, 1.0, 1.0, 1.0, 1.0, 1.0, 1.0, 1.0, 1.0, 1.0, 1.0, 1.0, 1.0, 1.0, 1.0, 1.0, 1.0, 1.0, 1.0, 1.0, 1.0, 1.0, 1.0, 1.0, 1.0, 1.0])
me_body_steel.materials.append(mat_steel)
me_body_steel.update()

# ---- objects
ob_qd_pickaxe_worn = bpy.data.objects.new('QD_pickaxe_worn', None)
ob_body_oldwood = bpy.data.objects.new('Body_OldWood', me_body_oldwood)
ob_body_rubber = bpy.data.objects.new('Body_Rubber', me_body_rubber)
ob_body_rope = bpy.data.objects.new('Body_Rope', me_body_rope)
ob_body_rust = bpy.data.objects.new('Body_Rust', me_body_rust)
ob_body_steel = bpy.data.objects.new('Body_Steel', me_body_steel)

# ---- transforms, parenting, visibility, modifiers, constraints
ob_qd_pickaxe_worn.location = (0.0, 0.0, 0.0)
ob_qd_pickaxe_worn.empty_display_size = 0.05
ob_body_oldwood.parent = ob_qd_pickaxe_worn
ob_body_oldwood.location = (0.0, 0.0, 0.0)
ob_body_rubber.parent = ob_qd_pickaxe_worn
ob_body_rubber.location = (0.0, 0.0, 0.0)
ob_body_rope.parent = ob_qd_pickaxe_worn
ob_body_rope.location = (0.0, 0.0, 0.0)
ob_body_rust.parent = ob_qd_pickaxe_worn
ob_body_rust.location = (0.0, 0.0, 0.0)
ob_body_steel.parent = ob_qd_pickaxe_worn
ob_body_steel.location = (0.0, 0.0, 0.0)

# ---- collection membership
scene.collection.objects.link(ob_qd_pickaxe_worn)
scene.collection.objects.link(ob_body_oldwood)
scene.collection.objects.link(ob_body_rubber)
scene.collection.objects.link(ob_body_rope)
scene.collection.objects.link(ob_body_rust)
scene.collection.objects.link(ob_body_steel)

# ---- scene / render settings (as saved in the file)
scene.frame_start = 1; scene.frame_end = 250; scene.frame_set(1)
scene.render.engine = 'BLENDER_EEVEE_NEXT'
scene.render.fps = 30
scene.render.bake_bias = 0.0
scene.render.bake_samples = 0
scene.render.compositor_device = 'GPU'
scene.eevee.use_volume_custom_range = False
scene.eevee.fast_gi_thickness_near = 0.1
scene.eevee.fast_gi_thickness_far = 0.0
scene.eevee.ray_tracing_options.screen_trace_thickness = 0.1
bpy.context.view_layer.update()

# ---- added for rendering (the .blend has no active camera and no usable light): camera, sun + grey world if the file has none
cam_auto = bpy.data.cameras.new('AutoCamera')
cam_auto.lens = 50.0
cam_auto.sensor_width = 36.0
cam_auto.clip_end = 1000.0
ob_auto_camera = bpy.data.objects.new('AutoCamera', cam_auto)
scene.collection.objects.link(ob_auto_camera)
ob_auto_camera.location = (0.768229, -0.921875, 0.838333)
ob_auto_camera.rotation_euler = (1.09748, -7.21219e-08, 0.694738)
scene.camera = ob_auto_camera
light_auto_sun = bpy.data.lights.new('AutoSun', 'SUN')
light_auto_sun.energy = 3.0
light_auto_sun.angle = 0.0523599
ob_auto_sun = bpy.data.objects.new('AutoSun', light_auto_sun)
scene.collection.objects.link(ob_auto_sun)
ob_auto_sun.rotation_euler = (0.872665, 0.174533, 0.523599)
if scene.world is None:
    world_auto = bpy.data.worlds.new('AutoWorld')
    world_auto.color = (0.3, 0.3, 0.3)
    scene.world = world_auto
bpy.context.view_layer.update()
